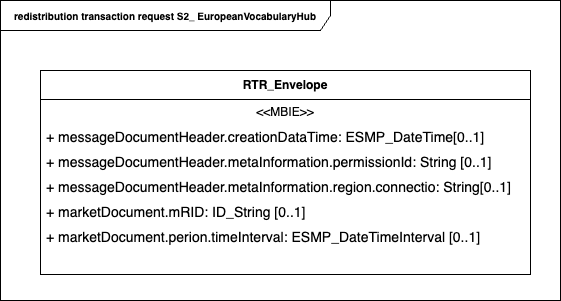

The diagram above was exported from draw.io. Its source (the exported page's mxGraphModel, read from the mxfile embedded in the PNG):
<mxGraphModel dx="1086" dy="679" grid="1" gridSize="10" guides="1" tooltips="1" connect="1" arrows="1" fold="1" page="1" pageScale="1" pageWidth="1169" pageHeight="827" math="0" shadow="0">
  <root>
    <mxCell id="0" />
    <mxCell id="1" parent="0" />
    <mxCell id="20" value="redistribution transaction request S2_ EuropeanVocabularyHub" style="shape=umlFrame;whiteSpace=wrap;html=1;pointerEvents=0;recursiveResize=0;container=1;collapsible=0;width=330;height=30;fontSize=10;fontStyle=1" parent="1" vertex="1">
      <mxGeometry x="40" y="50" width="560" height="300" as="geometry" />
    </mxCell>
    <mxCell id="97" value="RTR_Envelope" style="swimlane;fontStyle=1;align=center;verticalAlign=middle;childLayout=stackLayout;horizontal=1;startSize=29;horizontalStack=0;resizeParent=1;resizeParentMax=0;resizeLast=0;collapsible=0;marginBottom=0;html=1;whiteSpace=wrap;" parent="20" vertex="1">
      <mxGeometry x="40" y="70" width="490" height="204" as="geometry" />
    </mxCell>
    <mxCell id="98" value="&amp;lt;&amp;lt;MBIE&amp;gt;&amp;gt;" style="text;html=1;strokeColor=none;fillColor=none;align=center;verticalAlign=middle;spacingLeft=4;spacingRight=4;overflow=hidden;rotatable=0;points=[[0,0.5],[1,0.5]];portConstraint=eastwest;whiteSpace=wrap;" parent="97" vertex="1">
      <mxGeometry y="29" width="490" height="25" as="geometry" />
    </mxCell>
    <mxCell id="99" value="+ messageDocumentHeader.creationDataTime: ESMP_DateTime[0..1]" style="text;html=1;strokeColor=none;fillColor=none;align=left;verticalAlign=middle;spacingLeft=4;spacingRight=4;overflow=hidden;rotatable=0;points=[[0,0.5],[1,0.5]];portConstraint=eastwest;whiteSpace=wrap;fontSize=14;" parent="97" vertex="1">
      <mxGeometry y="54" width="490" height="25" as="geometry" />
    </mxCell>
    <mxCell id="104" value="+ messageDocumentHeader.metaInformation.permissionId: String [0..1]" style="text;html=1;strokeColor=none;fillColor=none;align=left;verticalAlign=middle;spacingLeft=4;spacingRight=4;overflow=hidden;rotatable=0;points=[[0,0.5],[1,0.5]];portConstraint=eastwest;whiteSpace=wrap;fontSize=14;" parent="97" vertex="1">
      <mxGeometry y="79" width="490" height="25" as="geometry" />
    </mxCell>
    <mxCell id="103" value="+ messageDocumentHeader.metaInformation.region.connectio: String[0..1]" style="text;html=1;strokeColor=none;fillColor=none;align=left;verticalAlign=middle;spacingLeft=4;spacingRight=4;overflow=hidden;rotatable=0;points=[[0,0.5],[1,0.5]];portConstraint=eastwest;whiteSpace=wrap;fontSize=14;" parent="97" vertex="1">
      <mxGeometry y="104" width="490" height="25" as="geometry" />
    </mxCell>
    <mxCell id="102" value="+ marketDocument.mRID: ID_String [0..1]" style="text;html=1;strokeColor=none;fillColor=none;align=left;verticalAlign=middle;spacingLeft=4;spacingRight=4;overflow=hidden;rotatable=0;points=[[0,0.5],[1,0.5]];portConstraint=eastwest;whiteSpace=wrap;fontSize=14;" parent="97" vertex="1">
      <mxGeometry y="129" width="490" height="25" as="geometry" />
    </mxCell>
    <mxCell id="105" value="+ marketDocument.perion.timeInterval: ESMP_DateTimeInterval [0..1]" style="text;html=1;strokeColor=none;fillColor=none;align=left;verticalAlign=middle;spacingLeft=4;spacingRight=4;overflow=hidden;rotatable=0;points=[[0,0.5],[1,0.5]];portConstraint=eastwest;whiteSpace=wrap;fontSize=14;" parent="97" vertex="1">
      <mxGeometry y="154" width="490" height="25" as="geometry" />
    </mxCell>
    <mxCell id="107" style="text;html=1;strokeColor=none;fillColor=none;align=left;verticalAlign=middle;spacingLeft=4;spacingRight=4;overflow=hidden;rotatable=0;points=[[0,0.5],[1,0.5]];portConstraint=eastwest;whiteSpace=wrap;fontSize=14;" parent="97" vertex="1">
      <mxGeometry y="179" width="490" height="25" as="geometry" />
    </mxCell>
  </root>
</mxGraphModel>